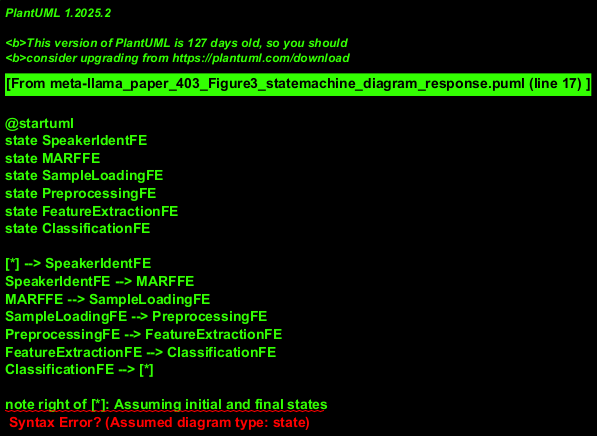

The diagram above was rendered by PlantUML. Its source (embedded in the PNG):
@startuml
state SpeakerIdentFE
state MARFFE
state SampleLoadingFE
state PreprocessingFE
state FeatureExtractionFE
state ClassificationFE

[*] --> SpeakerIdentFE
SpeakerIdentFE --> MARFFE
MARFFE --> SampleLoadingFE
SampleLoadingFE --> PreprocessingFE
PreprocessingFE --> FeatureExtractionFE
FeatureExtractionFE --> ClassificationFE
ClassificationFE --> [*]

note right of [*]: Assuming initial and final states
@enduml